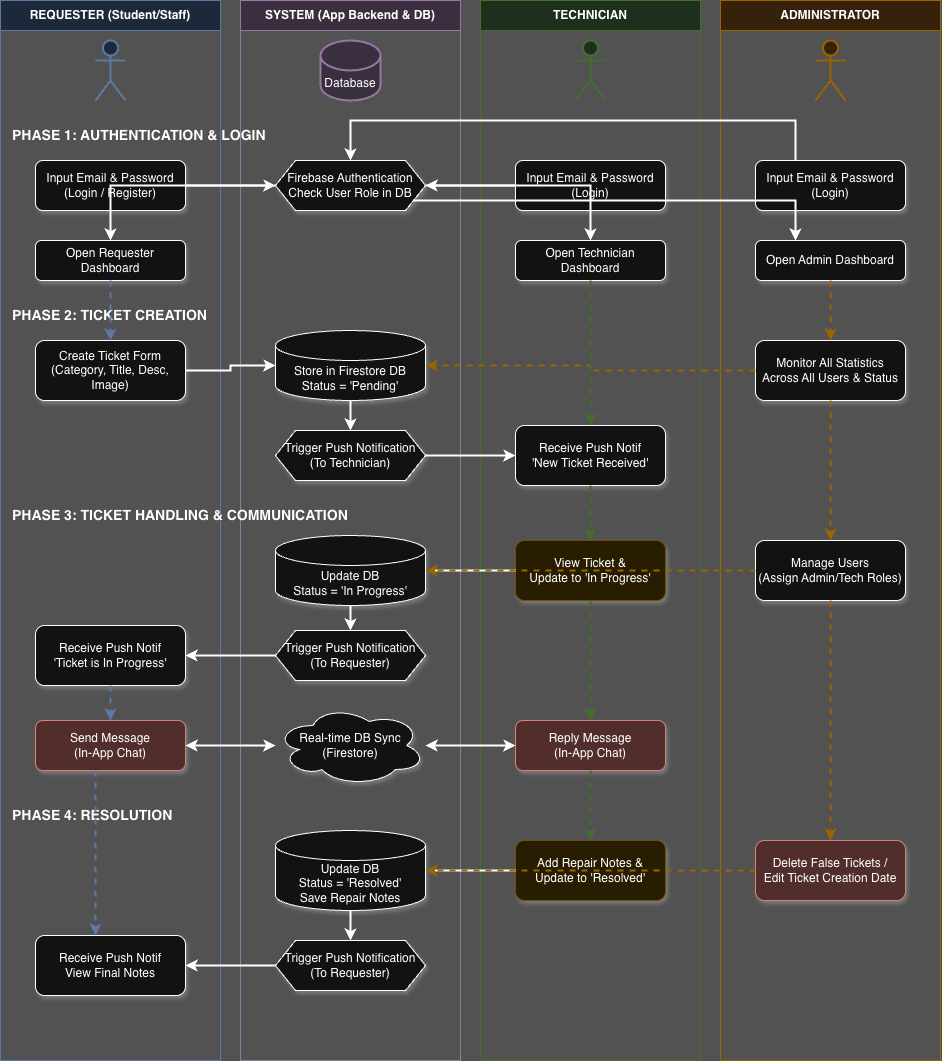

The diagram above was exported from draw.io. Its source (the exported page's mxGraphModel, read from the mxfile embedded in the PNG):
<mxGraphModel dx="1746" dy="1097" grid="0" gridSize="10" guides="1" tooltips="1" connect="1" arrows="1" fold="1" page="1" pageScale="1" pageWidth="1169" pageHeight="827" background="light-dark(#ffffff, #525252)" math="0" shadow="0">
  <root>
    <mxCell id="0" />
    <mxCell id="1" parent="0" />
    <mxCell id="Bg_Req" parent="1" style="swimlane;whiteSpace=wrap;html=1;fillColor=#dae8fc;strokeColor=#6c8ebf;startSize=30;fontStyle=1" value="REQUESTER (Student/Staff)" vertex="1">
      <mxGeometry height="1060" width="220" x="113" y="20" as="geometry" />
    </mxCell>
    <mxCell id="L_Req" parent="Bg_Req" style="rounded=1;whiteSpace=wrap;html=1;shadow=1;" value="Input Email &amp; Password&#10;(Login / Register)" vertex="1">
      <mxGeometry height="50" width="150" x="35" y="160" as="geometry" />
    </mxCell>
    <mxCell id="Req_Dash" parent="Bg_Req" style="rounded=1;whiteSpace=wrap;html=1;shadow=1;" value="Open Requester Dashboard" vertex="1">
      <mxGeometry height="40" width="150" x="35" y="240" as="geometry" />
    </mxCell>
    <mxCell id="Req_Create" parent="Bg_Req" style="rounded=1;whiteSpace=wrap;html=1;shadow=1;" value="Create Ticket Form&#10;(Category, Title, Desc, Image)" vertex="1">
      <mxGeometry height="60" width="150" x="35" y="340" as="geometry" />
    </mxCell>
    <mxCell id="Req_ViewProg" parent="Bg_Req" style="rounded=1;whiteSpace=wrap;html=1;shadow=1;" value="Receive Push Notif&#10;'Ticket is In Progress'" vertex="1">
      <mxGeometry height="60" width="150" x="35" y="625" as="geometry" />
    </mxCell>
    <mxCell id="Req_Chat" parent="Bg_Req" style="rounded=1;whiteSpace=wrap;html=1;shadow=1;fillColor=#f8cecc;strokeColor=#b85450;" value="Send Message&#10;(In-App Chat)" vertex="1">
      <mxGeometry height="50" width="150" x="35" y="720" as="geometry" />
    </mxCell>
    <mxCell id="Req_Done" parent="Bg_Req" style="rounded=1;whiteSpace=wrap;html=1;shadow=1;" value="Receive Push Notif&#10;View Final Notes" vertex="1">
      <mxGeometry height="60" width="150" x="35" y="935" as="geometry" />
    </mxCell>
    <mxCell id="Bg_Sys" parent="1" style="swimlane;whiteSpace=wrap;html=1;fillColor=#e1d5e7;strokeColor=#9673a6;startSize=30;fontStyle=1" value="SYSTEM (App Backend &amp; DB)" vertex="1">
      <mxGeometry height="1060" width="220" x="353" y="20" as="geometry" />
    </mxCell>
    <mxCell id="L_Sys" parent="Bg_Sys" style="shape=hexagon;perimeter=hexagonPerimeter2;whiteSpace=wrap;html=1;fixedSize=1;shadow=1;" value="Firebase Authentication&#10;Check User Role in DB" vertex="1">
      <mxGeometry height="50" width="150" x="35" y="160" as="geometry" />
    </mxCell>
    <mxCell id="Sys_Store" parent="Bg_Sys" style="shape=cylinder3;whiteSpace=wrap;html=1;boundedLbl=1;backgroundOutline=1;size=15;shadow=1;" value="Store in Firestore DB&#10;Status = 'Pending'" vertex="1">
      <mxGeometry height="70" width="150" x="35" y="330" as="geometry" />
    </mxCell>
    <mxCell id="Sys_Notif1" parent="Bg_Sys" style="shape=hexagon;perimeter=hexagonPerimeter2;whiteSpace=wrap;html=1;fixedSize=1;shadow=1;" value="Trigger Push Notification&#10;(To Technician)" vertex="1">
      <mxGeometry height="50" width="150" x="35" y="430" as="geometry" />
    </mxCell>
    <mxCell id="Sys_Update1" parent="Bg_Sys" style="shape=cylinder3;whiteSpace=wrap;html=1;boundedLbl=1;backgroundOutline=1;size=15;shadow=1;" value="Update DB&#10;Status = 'In Progress'" vertex="1">
      <mxGeometry height="70" width="150" x="35" y="535" as="geometry" />
    </mxCell>
    <mxCell id="Sys_Notif2" parent="Bg_Sys" style="shape=hexagon;perimeter=hexagonPerimeter2;whiteSpace=wrap;html=1;fixedSize=1;shadow=1;" value="Trigger Push Notification&#10;(To Requester)" vertex="1">
      <mxGeometry height="50" width="150" x="35" y="630" as="geometry" />
    </mxCell>
    <mxCell id="Sys_Chat" parent="Bg_Sys" style="ellipse;shape=cloud;whiteSpace=wrap;html=1;shadow=1;" value="Real-time DB Sync&#10;(Firestore)" vertex="1">
      <mxGeometry height="80" width="150" x="35" y="705" as="geometry" />
    </mxCell>
    <mxCell id="Sys_Update2" parent="Bg_Sys" style="shape=cylinder3;whiteSpace=wrap;html=1;boundedLbl=1;backgroundOutline=1;size=15;shadow=1;" value="Update DB&#10;Status = 'Resolved'&#10;Save Repair Notes" vertex="1">
      <mxGeometry height="80" width="150" x="35" y="830" as="geometry" />
    </mxCell>
    <mxCell id="Sys_Notif3" parent="Bg_Sys" style="shape=hexagon;perimeter=hexagonPerimeter2;whiteSpace=wrap;html=1;fixedSize=1;shadow=1;" value="Trigger Push Notification&#10;(To Requester)" vertex="1">
      <mxGeometry height="50" width="150" x="35" y="940" as="geometry" />
    </mxCell>
    <mxCell id="Bg_Tech" parent="1" style="swimlane;whiteSpace=wrap;html=1;fillColor=#d5e8d4;strokeColor=#82b366;startSize=30;fontStyle=1" value="TECHNICIAN" vertex="1">
      <mxGeometry height="1060" width="220" x="593" y="20" as="geometry" />
    </mxCell>
    <mxCell id="L_Tech" parent="Bg_Tech" style="rounded=1;whiteSpace=wrap;html=1;shadow=1;" value="Input Email &amp; Password&#10;(Login)" vertex="1">
      <mxGeometry height="50" width="150" x="35" y="160" as="geometry" />
    </mxCell>
    <mxCell id="Tech_Dash" parent="Bg_Tech" style="rounded=1;whiteSpace=wrap;html=1;shadow=1;" value="Open Technician Dashboard" vertex="1">
      <mxGeometry height="40" width="150" x="35" y="240" as="geometry" />
    </mxCell>
    <mxCell id="Tech_Notif1" parent="Bg_Tech" style="rounded=1;whiteSpace=wrap;html=1;shadow=1;" value="Receive Push Notif&#10;'New Ticket Received'" vertex="1">
      <mxGeometry height="60" width="150" x="35" y="425" as="geometry" />
    </mxCell>
    <mxCell id="Tech_Accept" parent="Bg_Tech" style="rounded=1;whiteSpace=wrap;html=1;shadow=1;fillColor=#fff2cc;strokeColor=#d6b656;" value="View Ticket &amp;&#10;Update to 'In Progress'" vertex="1">
      <mxGeometry height="60" width="150" x="35" y="540" as="geometry" />
    </mxCell>
    <mxCell id="Tech_Chat" parent="Bg_Tech" style="rounded=1;whiteSpace=wrap;html=1;shadow=1;fillColor=#f8cecc;strokeColor=#b85450;" value="Reply Message&#10;(In-App Chat)" vertex="1">
      <mxGeometry height="50" width="150" x="35" y="720" as="geometry" />
    </mxCell>
    <mxCell id="Tech_Resolve" parent="Bg_Tech" style="rounded=1;whiteSpace=wrap;html=1;shadow=1;fillColor=#fff2cc;strokeColor=#d6b656;" value="Add Repair Notes &amp;&#10;Update to 'Resolved'" vertex="1">
      <mxGeometry height="60" width="150" x="35" y="840" as="geometry" />
    </mxCell>
    <mxCell id="Bg_Admin" parent="1" style="swimlane;whiteSpace=wrap;html=1;fillColor=#ffe6cc;strokeColor=#d79b00;startSize=30;fontStyle=1" value="ADMINISTRATOR" vertex="1">
      <mxGeometry height="1060" width="220" x="833" y="20" as="geometry" />
    </mxCell>
    <mxCell id="L_Admin" parent="Bg_Admin" style="rounded=1;whiteSpace=wrap;html=1;shadow=1;" value="Input Email &amp; Password&#10;(Login)" vertex="1">
      <mxGeometry height="50" width="150" x="35" y="160" as="geometry" />
    </mxCell>
    <mxCell id="Admin_Dash" parent="Bg_Admin" style="rounded=1;whiteSpace=wrap;html=1;shadow=1;" value="Open Admin Dashboard" vertex="1">
      <mxGeometry height="40" width="150" x="35" y="240" as="geometry" />
    </mxCell>
    <mxCell id="Admin_Monitor" parent="Bg_Admin" style="rounded=1;whiteSpace=wrap;html=1;shadow=1;" value="Monitor All Statistics&#10;Across All Users &amp; Status" vertex="1">
      <mxGeometry height="60" width="150" x="35" y="340" as="geometry" />
    </mxCell>
    <mxCell id="Admin_Manage" parent="Bg_Admin" style="rounded=1;whiteSpace=wrap;html=1;shadow=1;" value="Manage Users&#10;(Assign Admin/Tech Roles)" vertex="1">
      <mxGeometry height="60" width="150" x="35" y="540" as="geometry" />
    </mxCell>
    <mxCell id="Admin_Edit" parent="Bg_Admin" style="rounded=1;whiteSpace=wrap;html=1;shadow=1;fillColor=#f8cecc;strokeColor=#b85450;" value="Delete False Tickets /&#10;Edit Ticket Creation Date" vertex="1">
      <mxGeometry height="60" width="150" x="35" y="840" as="geometry" />
    </mxCell>
    <mxCell id="Icon_Req" parent="1" style="shape=umlActor;verticalLabelPosition=bottom;verticalAlign=top;html=1;outlineConnect=0;fillColor=#dae8fc;strokeColor=#6c8ebf;strokeWidth=2;" value="" vertex="1">
      <mxGeometry height="60" width="30" x="208" y="60" as="geometry" />
    </mxCell>
    <mxCell id="Icon_Sys" parent="1" style="shape=cylinder3;whiteSpace=wrap;html=1;boundedLbl=1;backgroundOutline=1;size=15;fillColor=#e1d5e7;strokeColor=#9673a6;strokeWidth=2;" value="Database" vertex="1">
      <mxGeometry height="60" width="60" x="433" y="60" as="geometry" />
    </mxCell>
    <mxCell id="Icon_Tech" parent="1" style="shape=umlActor;verticalLabelPosition=bottom;verticalAlign=top;html=1;outlineConnect=0;fillColor=#d5e8d4;strokeColor=#82b366;strokeWidth=2;" value="" vertex="1">
      <mxGeometry height="60" width="30" x="688" y="60" as="geometry" />
    </mxCell>
    <mxCell id="Icon_Admin" parent="1" style="shape=umlActor;verticalLabelPosition=bottom;verticalAlign=top;html=1;outlineConnect=0;fillColor=#ffe6cc;strokeColor=#d79b00;strokeWidth=2;" value="" vertex="1">
      <mxGeometry height="60" width="30" x="928" y="60" as="geometry" />
    </mxCell>
    <mxCell id="Group_Auth" parent="1" style="text;html=1;strokeColor=none;fillColor=none;align=left;verticalAlign=middle;whiteSpace=wrap;rounded=0;fontStyle=1;fontSize=14;" value="PHASE 1: AUTHENTICATION &amp; LOGIN" vertex="1">
      <mxGeometry height="30" width="300" x="123" y="140" as="geometry" />
    </mxCell>
    <mxCell id="Group_Create" parent="1" style="text;html=1;strokeColor=none;fillColor=none;align=left;verticalAlign=middle;whiteSpace=wrap;rounded=0;fontStyle=1;fontSize=14;" value="PHASE 2: TICKET CREATION" vertex="1">
      <mxGeometry height="30" width="300" x="123" y="320" as="geometry" />
    </mxCell>
    <mxCell id="Group_Handle" parent="1" style="text;html=1;strokeColor=none;fillColor=none;align=left;verticalAlign=middle;whiteSpace=wrap;rounded=0;fontStyle=1;fontSize=14;" value="PHASE 3: TICKET HANDLING &amp; COMMUNICATION" vertex="1">
      <mxGeometry height="30" width="400" x="123" y="520" as="geometry" />
    </mxCell>
    <mxCell id="Group_Resolve" parent="1" style="text;html=1;strokeColor=none;fillColor=none;align=left;verticalAlign=middle;whiteSpace=wrap;rounded=0;fontStyle=1;fontSize=14;" value="PHASE 4: RESOLUTION" vertex="1">
      <mxGeometry height="30" width="300" x="123" y="820" as="geometry" />
    </mxCell>
    <mxCell id="E_Auth1" edge="1" parent="1" source="L_Req" style="edgeStyle=orthogonalEdgeStyle;rounded=0;html=1;strokeWidth=2;" target="L_Sys">
      <mxGeometry relative="1" as="geometry" />
    </mxCell>
    <mxCell id="E_Auth2" edge="1" parent="1" source="L_Tech" style="edgeStyle=orthogonalEdgeStyle;rounded=0;html=1;strokeWidth=2;" target="L_Sys">
      <mxGeometry relative="1" as="geometry" />
    </mxCell>
    <mxCell id="E_Auth3" edge="1" parent="1" source="L_Admin" style="edgeStyle=orthogonalEdgeStyle;rounded=0;html=1;strokeWidth=2;" target="L_Sys">
      <mxGeometry relative="1" as="geometry">
        <Array as="points">
          <mxPoint x="908" y="140" />
          <mxPoint x="463" y="140" />
        </Array>
      </mxGeometry>
    </mxCell>
    <mxCell id="E_Dash1" edge="1" parent="1" source="L_Sys" style="edgeStyle=orthogonalEdgeStyle;rounded=0;html=1;strokeWidth=2;" target="Req_Dash">
      <mxGeometry relative="1" as="geometry" />
    </mxCell>
    <mxCell id="E_Dash2" edge="1" parent="1" source="L_Sys" style="edgeStyle=orthogonalEdgeStyle;rounded=0;html=1;strokeWidth=2;" target="Tech_Dash">
      <mxGeometry relative="1" as="geometry" />
    </mxCell>
    <mxCell id="E_Dash3" edge="1" parent="1" source="L_Sys" style="edgeStyle=orthogonalEdgeStyle;rounded=0;html=1;strokeWidth=2;" target="Admin_Dash">
      <mxGeometry relative="1" as="geometry">
        <Array as="points">
          <mxPoint x="463" y="220" />
          <mxPoint x="908" y="220" />
        </Array>
      </mxGeometry>
    </mxCell>
    <mxCell id="E_Create" edge="1" parent="1" source="Req_Create" style="edgeStyle=orthogonalEdgeStyle;rounded=0;html=1;strokeWidth=2;" target="Sys_Store">
      <mxGeometry relative="1" as="geometry" />
    </mxCell>
    <mxCell id="E_StoreToNotif" edge="1" parent="1" source="Sys_Store" style="edgeStyle=orthogonalEdgeStyle;rounded=0;html=1;strokeWidth=2;" target="Sys_Notif1">
      <mxGeometry relative="1" as="geometry" />
    </mxCell>
    <mxCell id="E_NotifToTech" edge="1" parent="1" source="Sys_Notif1" style="edgeStyle=orthogonalEdgeStyle;rounded=0;html=1;strokeWidth=2;" target="Tech_Notif1">
      <mxGeometry relative="1" as="geometry" />
    </mxCell>
    <mxCell id="E_TechAccept" edge="1" parent="1" source="Tech_Accept" style="edgeStyle=orthogonalEdgeStyle;rounded=0;html=1;strokeWidth=2;" target="Sys_Update1">
      <mxGeometry relative="1" as="geometry" />
    </mxCell>
    <mxCell id="E_UpdateToNotif2" edge="1" parent="1" source="Sys_Update1" style="edgeStyle=orthogonalEdgeStyle;rounded=0;html=1;strokeWidth=2;" target="Sys_Notif2">
      <mxGeometry relative="1" as="geometry" />
    </mxCell>
    <mxCell id="E_Notif2ToReq" edge="1" parent="1" source="Sys_Notif2" style="edgeStyle=orthogonalEdgeStyle;rounded=0;html=1;strokeWidth=2;" target="Req_ViewProg">
      <mxGeometry relative="1" as="geometry" />
    </mxCell>
    <mxCell id="E_ChatReq" edge="1" parent="1" source="Req_Chat" style="edgeStyle=orthogonalEdgeStyle;rounded=0;html=1;strokeWidth=2;startArrow=classic;startFill=1;" target="Sys_Chat">
      <mxGeometry relative="1" as="geometry" />
    </mxCell>
    <mxCell id="E_ChatTech" edge="1" parent="1" source="Tech_Chat" style="edgeStyle=orthogonalEdgeStyle;rounded=0;html=1;strokeWidth=2;startArrow=classic;startFill=1;" target="Sys_Chat">
      <mxGeometry relative="1" as="geometry" />
    </mxCell>
    <mxCell id="E_TechResolve" edge="1" parent="1" source="Tech_Resolve" style="edgeStyle=orthogonalEdgeStyle;rounded=0;html=1;strokeWidth=2;" target="Sys_Update2">
      <mxGeometry relative="1" as="geometry" />
    </mxCell>
    <mxCell id="E_Update2ToNotif3" edge="1" parent="1" source="Sys_Update2" style="edgeStyle=orthogonalEdgeStyle;rounded=0;html=1;strokeWidth=2;" target="Sys_Notif3">
      <mxGeometry relative="1" as="geometry" />
    </mxCell>
    <mxCell id="E_Notif3ToReq" edge="1" parent="1" source="Sys_Notif3" style="edgeStyle=orthogonalEdgeStyle;rounded=0;html=1;strokeWidth=2;" target="Req_Done">
      <mxGeometry relative="1" as="geometry" />
    </mxCell>
    <mxCell id="E_AdminMonitor" edge="1" parent="1" source="Admin_Monitor" style="edgeStyle=orthogonalEdgeStyle;rounded=0;html=1;strokeWidth=2;dashed=1;strokeColor=#d79b00;" target="Sys_Store">
      <mxGeometry relative="1" as="geometry" />
    </mxCell>
    <mxCell id="E_AdminManage" edge="1" parent="1" source="Admin_Manage" style="edgeStyle=orthogonalEdgeStyle;rounded=0;html=1;strokeWidth=2;dashed=1;strokeColor=#d79b00;" target="Sys_Update1">
      <mxGeometry relative="1" as="geometry" />
    </mxCell>
    <mxCell id="E_AdminEdit" edge="1" parent="1" source="Admin_Edit" style="edgeStyle=orthogonalEdgeStyle;rounded=0;html=1;strokeWidth=2;dashed=1;strokeColor=#d79b00;" target="Sys_Update2">
      <mxGeometry relative="1" as="geometry" />
    </mxCell>
    <mxCell id="E_Seq1" edge="1" parent="1" source="Req_Dash" style="edgeStyle=orthogonalEdgeStyle;rounded=0;html=1;strokeWidth=2;dashed=1;strokeColor=#6c8ebf;" target="Req_Create">
      <mxGeometry relative="1" as="geometry" />
    </mxCell>
    <mxCell id="E_Seq2" edge="1" parent="1" source="Tech_Dash" style="edgeStyle=orthogonalEdgeStyle;rounded=0;html=1;strokeWidth=2;dashed=1;strokeColor=#82b366;" target="Tech_Notif1">
      <mxGeometry relative="1" as="geometry" />
    </mxCell>
    <mxCell id="E_Seq3" edge="1" parent="1" source="Tech_Notif1" style="edgeStyle=orthogonalEdgeStyle;rounded=0;html=1;strokeWidth=2;dashed=1;strokeColor=#82b366;" target="Tech_Accept">
      <mxGeometry relative="1" as="geometry" />
    </mxCell>
    <mxCell id="E_Seq4" edge="1" parent="1" source="Req_ViewProg" style="edgeStyle=orthogonalEdgeStyle;rounded=0;html=1;strokeWidth=2;dashed=1;strokeColor=#6c8ebf;" target="Req_Chat">
      <mxGeometry relative="1" as="geometry" />
    </mxCell>
    <mxCell id="E_Seq5" edge="1" parent="1" source="Tech_Accept" style="edgeStyle=orthogonalEdgeStyle;rounded=0;html=1;strokeWidth=2;dashed=1;strokeColor=#82b366;" target="Tech_Chat">
      <mxGeometry relative="1" as="geometry" />
    </mxCell>
    <mxCell id="E_Seq6" edge="1" parent="1" source="Req_Chat" style="edgeStyle=orthogonalEdgeStyle;rounded=0;html=1;strokeWidth=2;dashed=1;strokeColor=#6c8ebf;" target="Req_Done">
      <mxGeometry relative="1" as="geometry">
        <Array as="points">
          <mxPoint x="208" y="810" />
          <mxPoint x="208" y="810" />
        </Array>
      </mxGeometry>
    </mxCell>
    <mxCell id="E_Seq7" edge="1" parent="1" source="Tech_Chat" style="edgeStyle=orthogonalEdgeStyle;rounded=0;html=1;strokeWidth=2;dashed=1;strokeColor=#82b366;" target="Tech_Resolve">
      <mxGeometry relative="1" as="geometry" />
    </mxCell>
    <mxCell id="E_Seq8" edge="1" parent="1" source="Admin_Dash" style="edgeStyle=orthogonalEdgeStyle;rounded=0;html=1;strokeWidth=2;dashed=1;strokeColor=#d79b00;" target="Admin_Monitor">
      <mxGeometry relative="1" as="geometry" />
    </mxCell>
    <mxCell id="E_Seq9" edge="1" parent="1" source="Admin_Monitor" style="edgeStyle=orthogonalEdgeStyle;rounded=0;html=1;strokeWidth=2;dashed=1;strokeColor=#d79b00;" target="Admin_Manage">
      <mxGeometry relative="1" as="geometry" />
    </mxCell>
    <mxCell id="E_Seq10" edge="1" parent="1" source="Admin_Manage" style="edgeStyle=orthogonalEdgeStyle;rounded=0;html=1;strokeWidth=2;dashed=1;strokeColor=#d79b00;" target="Admin_Edit">
      <mxGeometry relative="1" as="geometry" />
    </mxCell>
  </root>
</mxGraphModel>